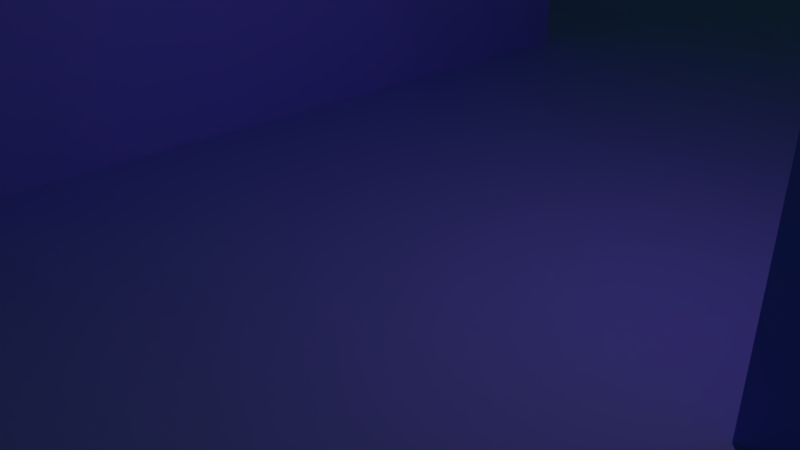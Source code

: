 # Source: town.blend  (saved by Blender 2.78.0; exported with 4.5.12 LTS)
import bpy
from mathutils import Matrix  # noqa: F401  (used for matrix-valued properties, if any)

bpy.ops.wm.read_factory_settings(use_empty=True)
scene = bpy.context.scene
scene.name = 'Scene'

# ---- collections
col_collection_1 = bpy.data.collections.new('Collection 1'); scene.collection.children.link(col_collection_1)

# ---- materials (node trees are filled in below, after node groups)
mat_material_001 = bpy.data.materials.new('Material.001')
mat_material_001.alpha_threshold = 0.0
mat_material_001.use_transparent_shadow = False
mat_material_001.diffuse_color = (0.3017, 0.1972, 1.0, 1.0)
mat_material_001.specular_color = (1.0, 0.02898, 0.3942)
mat_material_001.roughness = 0.5
mat_material_004 = bpy.data.materials.new('Material.004')
mat_material_004.alpha_threshold = 0.0
mat_material_004.use_transparent_shadow = False
mat_material_004.diffuse_color = (0.8, 0.002697, 0.0009101, 1.0)
mat_material_004.specular_color = (1.0, 0.6482, 0.4589)
mat_material_004.roughness = 0.5

# ---- material node trees

# ---- world
world_world_003 = bpy.data.worlds.new('World.003'); scene.world = world_world_003
world_world_003.color = (0.008835, 0.05088, 0.01519)
world_world_003.use_sun_shadow = False
world_world_003.sun_shadow_jitter_overblur = 0.0
world_world_003.cycles.sampling_method = 'MANUAL'

# ---- cameras
cam_camera = bpy.data.cameras.new('Camera')
cam_camera.clip_end = 100.0
cam_camera.lens = 35.0
cam_camera.sensor_width = 32.0
cam_camera.sensor_height = 18.0
cam_camera.ortho_scale = 7.314
cam_camera.dof.focus_distance = 0.0
cam_camera.dof.aperture_fstop = 128.0

# ---- lights
light_lamp = bpy.data.lights.new('Lamp', 'POINT')
light_lamp.transmission_factor = 0.0
light_lamp.cutoff_distance = 30.0
light_lamp.energy = 100.0
light_lamp.shadow_buffer_clip_start = 1.001
light_lamp.shadow_soft_size = 0.1
light_lamp.shadow_maximum_resolution = 0.006
light_lamp.use_absolute_resolution = True

# ---- meshes
me_plane = bpy.data.meshes.new('Plane')
me_plane.from_pydata([(-1.0, -1.0, 0.0), (1.0, -1.0, 0.0), (-1.0, 1.0, 0.0), (1.0, 1.0, 0.0), (-1.0, 0.75, 0.0), (-1.0, 0.5, 0.0), (-1.0, 0.25, 0.0), (-1.0, 0.0, 0.0), (-1.0, -0.25, 0.0), (-1.0, -0.5, 0.0), (-1.0, -0.75, 0.0), (-0.75, -1.0, 0.0), (-0.5, -1.0, 0.0), (-0.25, -1.0, 0.0), (0.0, -1.0, 0.0), (0.25, -1.0, 0.0), (0.5, -1.0, 0.0), (0.75, -1.0, 0.0), (1.0, -0.75, 0.0), (1.0, -0.5, 0.0), (1.0, -0.25, 0.0), (1.0, 0.0, 0.0), (1.0, 0.25, 0.0), (1.0, 0.5, 0.0), (1.0, 0.75, 0.0), (0.75, 1.0, 0.0), (0.5, 1.0, 0.0), (0.25, 1.0, 0.0), (0.0, 1.0, 0.0), (-0.25, 1.0, 0.0), (-0.5, 1.0, 0.0), (-0.75, 1.0, 0.0), (-0.75, -0.75, 0.0), (-0.75, -0.5, 0.0), (-0.75, -0.25, 0.0), (-0.75, 0.0, 0.0), (-0.75, 0.25, 0.0), (-0.75, 0.5, 0.0), (-0.75, 0.75, 0.0), (-0.5, -0.75, 0.0), (-0.5, -0.5, 0.0), (-0.5, -0.25, 0.0), (-0.5, 0.0, 0.0), (-0.5, 0.25, 0.0), (-0.5, 0.5, 0.0), (-0.5, 0.75, 0.0), (-0.25, -0.75, 0.0), (-0.25, -0.5, 0.0), (-0.25, -0.25, 0.0), (-0.25, 0.0, 0.0), (-0.25, 0.25, 0.0), (-0.25, 0.5, 0.0), (-0.25, 0.75, 0.0), (0.0, -0.75, 0.0), (0.0, -0.5, 0.0), (0.0, -0.25, 0.0), (0.0, 0.0, 0.0), (0.0, 0.25, 0.0), (0.0, 0.5, 0.0), (0.0, 0.75, 0.0), (0.25, -0.75, 0.0), (0.25, -0.5, 0.0), (0.25, -0.25, 0.0), (0.25, 0.0, 0.0), (0.25, 0.25, 0.0), (0.25, 0.5, 0.0), (0.25, 0.75, 0.0), (-0.5, -0.25, 6.0), (0.5, -0.5, 0.0), (0.5, -0.25, 0.0), (0.5, 0.0, 0.0), (0.5, 0.5, 0.0), (0.5, 0.75, 0.0), (-0.5, -0.5, 6.0), (0.75, -0.5, 0.0), (0.75, -0.25, 0.0), (0.75, 0.0, 0.0), (0.75, 0.25, 0.0), (0.75, 0.5, 0.0), (-1.0, -0.75, 0.0), (0.75, -1.0, 6.0), (1.0, -1.0, 6.0), (0.25, -1.0, 6.0), (0.5, -1.0, 6.0), (1.0, -0.75, 6.0), (1.0, -0.5, 6.0), (0.25, -0.75, 6.0), (0.25, -0.5, 6.0), (0.4408, -0.7497, 7.963), (0.4408, -0.4997, 7.963), (0.6908, -0.7497, 7.963), (0.6908, -0.4997, 7.963), (-0.5, 0.0, 6.0), (-0.5, 0.25, 6.0), (-0.5, 0.5, 6.0), (-0.25, -0.5, 6.0), (-0.25, -0.25, 6.0), (-0.25, 0.0, 6.0), (-0.25, 0.25, 6.0), (-0.25, 0.5, 6.0), (0.0, -0.25, 0.0), (0.0, 0.0, 0.0), (0.0, 0.25, 0.0), (0.0, 0.5, 0.0), (0.25, -0.25, 0.0), (0.25, 0.0, 0.0), (0.25, 0.25, 0.0), (0.25, 0.5, 0.0), (1.0, 0.75, 0.0), (1.0, 1.0, 0.0), (1.0, 0.5, 0.0), (0.75, 1.0, 0.0), (0.5, 1.0, 0.0), (0.5, 0.75, 0.0), (0.5, 0.5, 0.0), (0.75, 0.75, 0.0), (0.75, 0.5, 0.0), (-1.0, -1.0, 0.0), (-0.75, 1.0, 0.0), (-1.0, 1.0, 0.0), (-1.0, 0.75, 0.0), (-1.0, 0.5, 0.0), (-1.0, 0.25, 0.0), (-1.0, 0.0, 0.0), (-1.0, -0.25, 0.0), (-1.0, -0.5, 0.0), (-0.75, -1.0, 0.0), (-0.5, -1.0, 0.0), (-0.25, -1.0, 0.0), (-0.75, 0.75, 0.0), (-0.75, -0.75, 0.0), (-0.75, -0.5, 0.0), (-0.75, -0.25, 0.0), (-0.75, 0.0, 0.0), (-0.75, 0.25, 0.0), (-0.75, 0.5, 0.0), (-0.5, -0.75, 0.0), (-0.25, -0.75, 0.0), (-1.035, -0.8126, 8.428), (-1.035, -1.063, 8.428), (-0.75, 1.0, 6.0), (-1.0, 1.0, 6.0), (-1.0, 0.75, 6.0), (-1.0, 0.5, 6.0), (-1.0, 0.25, 6.0), (-1.0, 0.0, 6.0), (-1.0, -0.25, 6.0), (-1.0, -0.5, 6.0), (-0.785, -1.063, 8.428), (-0.5, -1.0, 6.0), (-0.25, -1.0, 6.0), (-0.75, 0.75, 6.0), (-0.785, -0.8126, 8.428), (-0.75, -0.5, 6.0), (-0.75, -0.25, 6.0), (-0.75, 0.0, 6.0), (-0.75, 0.25, 6.0), (-0.75, 0.5, 6.0), (-0.5, -0.75, 6.0), (-0.25, -0.75, 6.0), (0.25, 0.0, 6.0), (0.2551, 0.1685, 8.514), (0.2551, 0.4185, 8.514), (0.25, 0.75, 6.0), (0.5, 0.0, 6.0), (0.5051, 0.1685, 8.514), (0.5051, 0.4185, 8.514), (0.5, 0.75, 6.0), (0.75, 0.0, 6.0), (0.75, 0.25, 6.0), (0.75, 0.5, 6.0), (0.5, 0.5, 6.0), (0.5, 0.75, 6.0), (0.75, 0.5, 6.0), (0.75, 0.75, 6.0), (-1.0, 0.25, 6.0), (-1.0, 0.0, 6.0), (-1.0, -0.25, 6.0), (-0.75, -0.25, 6.0), (-0.75, 0.0, 6.0), (-0.75, 0.25, 6.0), (-1.0, 0.0, 6.0), (-1.0, -0.25, 6.0), (-0.75, -0.25, 6.0), (-0.75, 0.0, 6.0)], [], [(26, 72, 113, 112), (33, 34, 132, 131), (38, 45, 30, 31), (45, 52, 29, 30), (52, 59, 28, 29), (59, 66, 27, 28), (66, 72, 26, 27), (78, 23, 110, 116), (4, 5, 121, 120), (11, 12, 127, 126), (13, 46, 137, 128), (32, 33, 131, 130), (2, 4, 120, 119), (0, 11, 126, 117), (31, 2, 119, 118), (9, 10, 79, 125), (32, 39, 40, 33), (33, 40, 41, 34), (34, 41, 42, 35), (35, 42, 43, 36), (36, 43, 44, 37), (37, 44, 45, 38), (38, 31, 118, 129), (39, 46, 47, 40), (51, 44, 94, 99), (48, 49, 97, 96), (40, 47, 95, 73), (43, 42, 92, 93), (44, 51, 52, 45), (13, 14, 53, 46), (46, 53, 54, 47), (47, 54, 55, 48), (48, 55, 56, 49), (49, 56, 57, 50), (50, 57, 58, 51), (51, 58, 59, 52), (14, 15, 60, 53), (53, 60, 61, 54), (54, 61, 62, 55), (55, 62, 104, 100), (63, 64, 106, 105), (56, 55, 100, 101), (58, 65, 66, 59), (74, 68, 89, 91), (68, 61, 87, 89), (61, 68, 69, 62), (62, 69, 70, 63), (77, 78, 170, 169), (66, 65, 162, 163), (76, 77, 169, 168), (61, 60, 86, 87), (17, 1, 81, 80), (68, 74, 75, 69), (69, 75, 76, 70), (65, 64, 161, 162), (72, 66, 163, 167), (3, 25, 111, 109), (1, 18, 84, 81), (60, 15, 82, 86), (74, 19, 20, 75), (75, 20, 21, 76), (76, 21, 22, 77), (77, 22, 23, 78), (71, 78, 116, 114), (82, 83, 88, 86), (86, 88, 89, 87), (83, 80, 90, 88), (88, 90, 91, 89), (80, 81, 84, 90), (90, 84, 85, 91), (19, 74, 91, 85), (18, 19, 85, 84), (15, 16, 83, 82), (16, 17, 80, 83), (73, 95, 96, 67), (67, 96, 97, 92), (92, 97, 98, 93), (93, 98, 99, 94), (44, 43, 93, 94), (49, 50, 98, 97), (41, 40, 73, 67), (50, 51, 99, 98), (42, 41, 67, 92), (47, 48, 96, 95), (100, 104, 105, 101), (101, 105, 106, 102), (102, 106, 107, 103), (57, 56, 101, 102), (64, 65, 107, 106), (62, 63, 105, 104), (65, 58, 103, 107), (58, 57, 102, 103), (115, 108, 109, 111), (113, 115, 111, 112), (71, 114, 171, 166), (116, 110, 108, 115), (25, 26, 112, 111), (64, 63, 160, 161), (24, 3, 109, 108), (23, 24, 108, 110), (121, 122, 144, 143), (127, 128, 150, 149), (134, 135, 157, 156), (120, 121, 143, 142), (126, 127, 149, 148), (133, 134, 156, 155), (119, 120, 142, 141), (117, 126, 148, 139), (132, 133, 155, 154), (118, 119, 141, 140), (12, 13, 128, 127), (46, 39, 136, 137), (5, 6, 122, 121), (39, 32, 130, 136), (34, 35, 133, 132), (6, 7, 123, 122), (35, 36, 134, 133), (10, 0, 117, 79), (7, 8, 124, 123), (36, 37, 135, 134), (8, 9, 125, 124), (37, 38, 129, 135), (142, 151, 140, 141), (139, 148, 152, 138), (138, 152, 153, 147), (147, 153, 154, 146), (154, 155, 179, 178), (144, 145, 176, 175), (144, 156, 157, 143), (143, 157, 151, 142), (148, 149, 158, 152), (149, 150, 159, 158), (135, 129, 151, 157), (129, 118, 140, 151), (122, 123, 145, 144), (123, 124, 146, 145), (128, 137, 159, 150), (130, 131, 153, 152), (136, 130, 152, 158), (124, 125, 147, 146), (79, 117, 139, 138), (131, 132, 154, 153), (137, 136, 158, 159), (125, 79, 138, 147), (160, 164, 165, 161), (161, 165, 166, 162), (162, 166, 167, 163), (164, 168, 169, 165), (165, 169, 170, 166), (171, 173, 174, 172), (167, 166, 171, 172), (113, 72, 167, 172), (116, 115, 174, 173), (70, 76, 168, 164), (63, 70, 164, 160), (114, 116, 173, 171), (78, 71, 166, 170), (115, 113, 172, 174), (176, 177, 182, 181), (176, 179, 180, 175), (145, 146, 177, 176), (155, 156, 180, 179), (156, 144, 175, 180), (146, 154, 178, 177), (182, 183, 184, 181), (177, 178, 183, 182), (178, 179, 184, 183), (179, 176, 181, 184)])
me_plane.polygons.foreach_set('material_index', [0, 0, 0, 0, 0, 0, 0, 0, 0, 0, 0, 0, 0, 0, 0, 0, 0, 0, 0, 0, 0, 0, 0, 0, 0, 0, 0, 0, 0, 0, 0, 0, 0, 0, 0, 0, 0, 0, 0, 0, 0, 0, 0, 0, 0, 0, 0, 0, 0, 0, 0, 0, 0, 0, 0, 0, 0, 0, 0, 0, 0, 0, 0, 0, 1, 1, 1, 1, 1, 1, 0, 0, 0, 0, 1, 1, 1, 1, 0, 0, 0, 0, 0, 0, 0, 0, 0, 0, 0, 0, 0, 0, 0, 0, 0, 0, 0, 0, 0, 0, 0, 0, 0, 0, 0, 0, 0, 0, 0, 0, 0, 0, 0, 0, 0, 0, 0, 0, 0, 0, 0, 0, 1, 1, 1, 1, 0, 0, 1, 1, 1, 1, 0, 0, 0, 0, 0, 0, 0, 0, 0, 0, 0, 0, 1, 1, 1, 1, 1, 1, 1, 0, 0, 0, 0, 0, 0, 0, 0, 1, 0, 0, 1, 1, 1, 1, 0, 1])
me_plane.materials.append(mat_material_001)
me_plane.materials.append(mat_material_004)
me_plane.use_remesh_preserve_volume = False
me_plane.use_remesh_preserve_attributes = False
me_plane.use_mirror_vertex_groups = False
me_plane.update()

# ---- objects
ob_plane = bpy.data.objects.new('Plane', me_plane)
ob_lamp = bpy.data.objects.new('Lamp', light_lamp)
ob_camera = bpy.data.objects.new('Camera', cam_camera)

# ---- transforms, parenting, visibility, modifiers, constraints
ob_plane.location = (0.0, 0.0, 0.0)
ob_plane.scale = (20.0, 20.0, 1.0)
ob_plane.lineart.crease_threshold = 0.0
ob_lamp.location = (4.076, 1.005, 5.904)
ob_lamp.rotation_euler = (0.6503, 0.05522, 1.866)
ob_lamp.lock_rotations_4d = False
ob_lamp.empty_display_type = 'ARROWS'
ob_lamp.color = (0.0, 0.0, 0.0, 0.0)
ob_lamp.hide_viewport = True
ob_lamp.lineart.crease_threshold = 0.0
ob_camera.location = (7.481, -6.508, 5.344)
ob_camera.rotation_euler = (1.109, 0.0, 0.8149)
ob_camera.lock_rotations_4d = False
ob_camera.empty_display_type = 'ARROWS'
ob_camera.color = (0.0, 0.0, 0.0, 0.0)
ob_camera.hide_viewport = True
ob_camera.display_type = 'WIRE'
ob_camera.lineart.crease_threshold = 0.0

# ---- collection membership
col_collection_1.objects.link(ob_plane)
col_collection_1.objects.link(ob_lamp)
col_collection_1.objects.link(ob_camera)

# ---- scene / render settings (as saved in the file)
scene.camera = ob_camera
scene.frame_start = 1; scene.frame_end = 250; scene.frame_set(1)
scene.render.engine = 'BLENDER_EEVEE_NEXT'
scene.render.resolution_percentage = 50
scene.render.dither_intensity = 0.0
scene.cycles.use_denoising = False
scene.cycles.samples = 128
scene.cycles.sampling_pattern = 'TABULATED_SOBOL'
scene.cycles.light_sampling_threshold = 0.0
scene.cycles.use_adaptive_sampling = False
scene.cycles.use_light_tree = False
scene.cycles.blur_glossy = 0.0
scene.cycles.sample_clamp_indirect = 0.0
scene.view_settings.view_transform = 'Standard'
bpy.context.view_layer.update()
